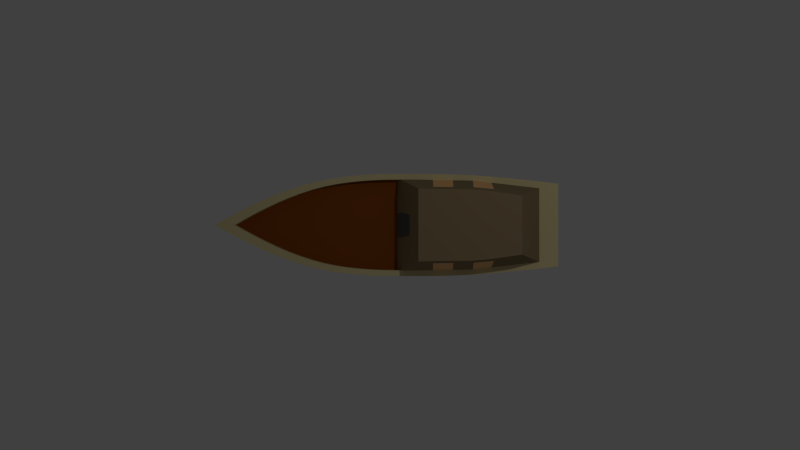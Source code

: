 # Source: ship1.blend  (saved by Blender 2.74.0; exported with 4.5.12 LTS)
import bpy
from mathutils import Matrix  # noqa: F401  (used for matrix-valued properties, if any)

bpy.ops.wm.read_factory_settings(use_empty=True)
scene = bpy.context.scene
scene.name = 'Scene'

# ---- collections
col_collection_1 = bpy.data.collections.new('Collection 1'); scene.collection.children.link(col_collection_1)

# ---- materials (node trees are filled in below, after node groups)
mat_metal = bpy.data.materials.new('Metal')
mat_metal.alpha_threshold = 0.0
mat_metal.use_transparent_shadow = False
mat_metal.diffuse_color = (0.686, 0.591, 0.3175, 1.0)
mat_metal.roughness = 0.5
mat_metal.specular_intensity = 0.1
mat_metal.line_color = (0.0, 0.0, 0.0, 1.0)
mat_wood = bpy.data.materials.new('Wood')
mat_wood.alpha_threshold = 0.0
mat_wood.use_transparent_shadow = False
mat_wood.diffuse_color = (0.2598, 0.06951, 0.008584, 1.0)
mat_wood.roughness = 0.5
mat_wood.specular_intensity = 0.05
mat_metal2 = bpy.data.materials.new('Metal2')
mat_metal2.alpha_threshold = 0.0
mat_metal2.use_transparent_shadow = False
mat_metal2.diffuse_color = (0.2883, 0.2113, 0.1138, 1.0)
mat_metal2.roughness = 0.5
mat_metal2.specular_intensity = 0.0
mat_metal2.line_color = (0.0, 0.0, 0.0, 1.0)
mat_window = bpy.data.materials.new('Window')
mat_window.alpha_threshold = 0.0
mat_window.use_transparent_shadow = False
mat_window.diffuse_color = (1.0, 0.5611, 0.2464, 1.0)
mat_window.roughness = 0.5
mat_door = bpy.data.materials.new('Door')
mat_door.alpha_threshold = 0.0
mat_door.use_transparent_shadow = False
mat_door.diffuse_color = (0.1193, 0.1193, 0.1193, 1.0)
mat_door.roughness = 0.5

# ---- material node trees

# ---- world
world_world = bpy.data.worlds.new('World'); scene.world = world_world
world_world.color = (0.05088, 0.05088, 0.05088)
world_world.use_sun_shadow = False
world_world.sun_shadow_jitter_overblur = 0.0
world_world.cycles.sampling_method = 'MANUAL'
world_world.cycles.sample_map_resolution = 256

# ---- cameras
cam_camera = bpy.data.cameras.new('Camera')
cam_camera.clip_end = 100.0
cam_camera.lens = 35.0
cam_camera.sensor_width = 32.0
cam_camera.sensor_height = 18.0
cam_camera.ortho_scale = 7.314
cam_camera.dof.focus_distance = 0.0
cam_camera.dof.aperture_fstop = 128.0

# ---- lights
light_lamp = bpy.data.lights.new('Lamp', 'POINT')
light_lamp.transmission_factor = 0.0
light_lamp.cutoff_distance = 30.0
light_lamp.energy = 100.0
light_lamp.shadow_buffer_clip_start = 1.001
light_lamp.shadow_soft_size = 0.1
light_lamp.shadow_maximum_resolution = 0.006
light_lamp.use_absolute_resolution = True
light_lamp.cycles.use_multiple_importance_sampling = False

# ---- meshes
me_cube = bpy.data.meshes.new('Cube')
me_cube.from_pydata([(2.05, 0.5366, -0.3739), (2.05, -0.5366, -0.3739), (-1.809, -0.3285, -0.3739), (-1.809, 0.3285, -0.3739), (2.05, 0.5366, 0.3739), (2.05, -0.5366, 0.3739), (-1.809, -0.3285, 0.3739), (-1.809, 0.3285, 0.3739), (1.081, 0.6479, -0.3739), (-1.081, 0.5972, -0.3739), (1.081, -0.6479, -0.3739), (-1.081, -0.5972, -0.3739), (1.081, 0.6479, 0.3739), (-1.081, 0.5972, 0.3739), (1.081, -0.6479, 0.3739), (-1.081, -0.5972, 0.3739), (0.3602, 0.6631, -0.3739), (-0.3602, 0.6631, -0.3739), (0.3602, -0.6631, -0.3739), (-0.3602, -0.6631, -0.3739), (0.3602, 0.6631, 0.3739), (-0.3602, 0.6631, 0.3739), (0.3602, -0.6631, 0.3739), (-0.3602, -0.6631, 0.3739), (-2.402, 8.714e-08, -0.3739), (-2.402, 5.621e-08, 0.3739), (1.805, 0.4769, 0.3739), (1.805, -0.4769, 0.3739), (-0.9769, 0.5308, 0.3739), (-1.624, 0.292, 0.3739), (-0.9769, -0.5308, 0.3739), (-1.624, -0.292, 0.3739), (0.944, 0.5758, 0.3739), (-0.3366, 0.5894, 0.3739), (0.944, -0.5759, 0.3739), (-0.3366, -0.5894, 0.3739), (0.3037, 0.5894, 0.3739), (0.3037, -0.5894, 0.3739), (-2.151, 3.872e-08, 0.3739), (1.513, 0.3652, 0.8798), (1.513, -0.3652, 0.8798), (-0.9769, 0.5308, 0.2219), (-1.624, 0.292, 0.2219), (-0.9769, -0.5308, 0.2219), (-1.624, -0.292, 0.2219), (0.9136, 0.441, 0.8798), (-0.3366, 0.5894, 0.2219), (0.9136, -0.441, 0.8798), (-0.3366, -0.5894, 0.2219), (0.2281, 0.4513, 0.8798), (0.2281, -0.4513, 0.8798), (-2.151, 3.872e-08, 0.2219), (-0.0338, 0.5894, 0.2213), (-0.0338, -0.5894, 0.2213), (9.537e-07, 0.6631, 0.3739), (-1.55e-06, -0.6631, 0.3739), (0.01609, 0.5894, 0.3689), (0.01609, -0.5894, 0.3689), (0.4276, 0.5826, 0.3739), (0.4276, -0.5826, 0.3739), (0.413, 0.4461, 0.8798), (0.413, -0.4461, 0.8798), (0.9209, -0.4733, 0.7583), (0.9209, 0.4733, 0.7583), (0.4165, -0.4789, 0.7583), (0.4165, 0.4789, 0.7583), (0.2281, 0.1127, 0.8798), (0.2281, -0.1127, 0.8798), (-0.0338, 0.163, 0.2213), (-0.0338, -0.163, 0.2213), (0.01609, 0.163, 0.3689), (0.01609, -0.163, 0.3689), (0.1221, 0.1299, 0.6243), (0.1221, -0.1299, 0.6243), (0.6858, 0.5792, 0.3739), (0.6858, -0.5792, 0.3739), (0.6633, 0.4435, 0.8798), (0.6633, -0.4435, 0.8798), (0.6687, 0.4761, 0.7583), (0.6687, -0.4761, 0.7583), (1.184, 0.5483, 0.3739), (1.184, -0.5483, 0.3739), (1.172, 0.4167, 0.8798), (1.172, -0.4167, 0.8798), (1.176, 0.4507, 0.7582), (1.176, -0.4507, 0.7582)], [], [(9, 11, 2, 3), (12, 20, 36, 58, 74, 32), (0, 4, 5, 1), (11, 15, 6, 2), (13, 9, 3, 7), (4, 0, 8, 12), (21, 17, 9, 13), (1, 5, 14, 10), (19, 23, 15, 11), (54, 21, 33, 56), (22, 14, 34, 75, 59, 37), (0, 1, 10, 8), (17, 19, 11, 9), (8, 10, 18, 16), (16, 18, 19, 17), (55, 22, 37, 57), (25, 6, 31, 38), (10, 14, 22, 18), (18, 22, 55, 23, 19), (12, 8, 16, 20), (20, 16, 17, 21, 54), (7, 3, 24, 25), (2, 6, 25, 24), (7, 25, 38, 29), (3, 2, 24), (58, 36, 49, 60, 65), (56, 33, 46, 52), (79, 62, 47, 77), (38, 31, 44, 51), (29, 38, 51, 42), (15, 23, 35, 30), (14, 5, 27, 81, 34), (21, 13, 28, 33), (4, 12, 32, 80, 26), (6, 15, 30, 31), (13, 7, 29, 28), (5, 4, 26, 27), (41, 42, 44, 43), (82, 45, 47, 83), (46, 41, 43, 48), (60, 49, 66, 67, 50, 61), (52, 46, 48, 53, 69, 68), (44, 42, 51), (30, 35, 48, 43), (85, 40, 83), (33, 28, 41, 46), (84, 63, 45, 82), (31, 30, 43, 44), (28, 29, 42, 41), (27, 26, 39, 40), (67, 73, 71, 57, 50), (23, 55, 57, 35), (20, 54, 56, 36), (35, 57, 53, 48), (71, 69, 53, 57), (57, 37, 50), (36, 56, 49), (76, 60, 61, 77), (37, 59, 64, 61, 50), (78, 65, 60, 76), (74, 58, 65, 78), (75, 34, 62, 79), (56, 52, 68, 70), (70, 68, 69, 71), (49, 56, 70, 72, 66), (72, 70, 71, 73), (66, 72, 73, 67), (59, 75, 79, 64), (32, 74, 78, 63), (63, 78, 76, 45), (45, 76, 77, 47), (64, 79, 77, 61), (39, 84, 82), (62, 85, 83, 47), (39, 82, 83, 40), (34, 81, 85, 62), (80, 32, 63, 84), (81, 27, 40, 85), (26, 80, 84, 39)])
me_cube.polygons.foreach_set('use_smooth', [True] * 79)
me_cube.polygons.foreach_set('material_index', [0, 0, 0, 0, 0, 0, 0, 0, 0, 0, 0, 0, 0, 0, 0, 0, 0, 0, 0, 0, 0, 0, 0, 0, 0, 2, 0, 2, 0, 0, 0, 0, 0, 0, 0, 0, 0, 1, 2, 1, 2, 1, 1, 0, 2, 0, 2, 0, 0, 2, 2, 0, 0, 0, 2, 2, 2, 2, 2, 2, 3, 2, 2, 4, 2, 4, 2, 3, 2, 2, 2, 2, 2, 2, 2, 3, 3, 2, 2])
_k = set([(4, 5), (4, 12), (5, 14), (6, 15), (6, 25), (7, 13), (7, 25), (12, 20), (13, 21), (14, 22), (15, 23), (20, 54), (21, 54), (22, 55), (23, 55), (26, 27), (26, 39), (26, 80), (27, 40), (27, 81), (28, 29), (28, 33), (29, 38), (30, 31), (30, 35), (31, 38), (32, 63), (32, 74), (32, 80), (33, 56), (34, 62), (34, 75), (34, 81), (35, 57), (36, 56), (36, 58), (37, 57), (37, 59), (39, 40), (39, 82), (40, 83), (41, 42), (41, 46), (42, 51), (43, 44), (43, 48), (44, 51), (45, 76), (45, 82), (46, 52), (47, 77), (47, 83), (48, 53), (49, 56), (49, 60), (49, 66), (50, 57), (50, 61), (50, 67), (52, 56), (52, 68), (53, 57), (53, 69), (58, 65), (58, 74), (59, 64), (59, 75), (60, 76), (61, 77), (62, 79), (63, 78), (64, 79), (65, 78), (66, 67), (68, 69), (68, 70), (69, 71), (70, 71), (70, 72), (71, 73), (72, 73)])
me_cube.attributes.new('sharp_edge', 'BOOLEAN', 'EDGE').data.foreach_set('value', [ (min(e.vertices), max(e.vertices)) in _k for e in me_cube.edges])
_k = {(0, 4): 1.0, (1, 5): 1.0, (4, 5): 1.0, (7, 13): 1.0, (6, 15): 1.0, (4, 12): 1.0, (13, 21): 1.0, (5, 14): 1.0, (15, 23): 1.0, (12, 20): 1.0, (21, 54): 1.0, (14, 22): 1.0, (23, 55): 1.0, (25, 38): 1.0, (24, 25): 1.0, (6, 25): 1.0, (7, 25): 1.0, (26, 27): 1.0, (28, 29): 1.0, (30, 31): 1.0, (32, 80): 1.0, (28, 33): 1.0, (34, 81): 1.0, (30, 35): 1.0, (36, 58): 1.0, (33, 56): 1.0, (37, 59): 1.0, (35, 57): 1.0, (38, 51): 1.0, (31, 38): 1.0, (29, 38): 1.0, (5, 27): 1.0, (4, 26): 1.0, (39, 40): 1.0, (41, 42): 1.0, (43, 44): 1.0, (45, 82): 1.0, (41, 46): 1.0, (47, 83): 1.0, (43, 48): 1.0, (49, 60): 1.0, (46, 52): 1.0, (50, 61): 1.0, (48, 53): 1.0, (50, 67): 1.0, (44, 51): 1.0, (42, 51): 1.0, (47, 62): 1.0, (32, 63): 1.0, (27, 40): 1.0, (26, 39): 1.0, (53, 69): 1.0, (20, 54): 1.0, (22, 55): 1.0, (36, 56): 1.0, (37, 57): 1.0, (53, 57): 1.0, (52, 56): 1.0, (50, 57): 1.0, (49, 56): 1.0, (58, 74): 1.0, (59, 75): 1.0, (60, 76): 1.0, (61, 77): 1.0, (61, 64): 1.0, (60, 65): 1.0, (34, 62): 1.0, (45, 63): 1.0, (59, 64): 1.0, (58, 65): 1.0, (63, 78): 1.0, (64, 79): 1.0, (49, 66): 1.0, (66, 67): 1.0, (52, 68): 1.0, (68, 69): 1.0, (70, 71): 1.0, (68, 70): 1.0, (69, 71): 1.0, (66, 72): 1.0, (67, 73): 1.0, (70, 72): 1.0, (71, 73): 1.0, (72, 73): 1.0, (32, 74): 1.0, (34, 75): 1.0, (45, 76): 1.0, (47, 77): 1.0, (65, 78): 1.0, (62, 79): 1.0, (75, 79): 1.0, (74, 78): 1.0, (26, 80): 1.0, (27, 81): 1.0, (39, 82): 1.0, (40, 83): 1.0, (80, 84): 1.0, (81, 85): 1.0, (62, 85): 1.0, (63, 84): 1.0, (40, 85): 1.0, (39, 84): 1.0}
me_cube.attributes.new('crease_edge', 'FLOAT', 'EDGE').data.foreach_set('value', [_k.get((min(e.vertices), max(e.vertices)), 0.0) for e in me_cube.edges])
me_cube.materials.append(mat_metal)
me_cube.materials.append(mat_wood)
me_cube.materials.append(mat_metal2)
me_cube.materials.append(mat_window)
me_cube.materials.append(mat_door)
me_cube.use_remesh_preserve_volume = False
me_cube.use_remesh_preserve_attributes = False
me_cube.use_mirror_vertex_groups = False
me_cube.update()

# ---- objects
ob_cube = bpy.data.objects.new('Cube', me_cube)
ob_lamp = bpy.data.objects.new('Lamp', light_lamp)
ob_camera = bpy.data.objects.new('Camera', cam_camera)

# ---- transforms, parenting, visibility, modifiers, constraints
ob_cube.location = (0.0, 0.0, 0.0)
ob_cube.lock_rotations_4d = False
ob_cube.empty_display_type = 'ARROWS'
ob_cube.lineart.crease_threshold = 0.0
_m = ob_cube.modifiers.new('Subsurf', 'SUBSURF')
_m.uv_smooth = 'PRESERVE_CORNERS'
_m.quality = 2
_m.levels = 2
_m.show_only_control_edges = False
_m = ob_cube.modifiers.new('EdgeSplit', 'EDGE_SPLIT')
_m.use_edge_angle = False
ob_lamp.location = (2.545, 1.755, 5.904)
ob_lamp.rotation_euler = (0.6503, 0.05522, 1.866)
ob_lamp.lock_rotations_4d = False
ob_lamp.empty_display_type = 'ARROWS'
ob_lamp.color = (0.0, 0.0, 0.0, 0.0)
ob_lamp.lineart.crease_threshold = 0.0
ob_camera.location = (0.0, 0.0, 11.71)
ob_camera.lock_rotations_4d = False
ob_camera.empty_display_type = 'ARROWS'
ob_camera.color = (0.0, 0.0, 0.0, 0.0)
ob_camera.display_type = 'WIRE'
ob_camera.lineart.crease_threshold = 0.0

# ---- collection membership
col_collection_1.objects.link(ob_cube)
col_collection_1.objects.link(ob_lamp)
col_collection_1.objects.link(ob_camera)

# ---- scene / render settings (as saved in the file)
scene.camera = ob_camera
scene.frame_start = 1; scene.frame_end = 250; scene.frame_set(1)
scene.render.engine = 'BLENDER_EEVEE_NEXT'
scene.render.resolution_percentage = 50
scene.render.dither_intensity = 0.0
scene.render.film_transparent = True
scene.cycles.use_denoising = False
scene.cycles.samples = 10
scene.cycles.sampling_pattern = 'TABULATED_SOBOL'
scene.cycles.light_sampling_threshold = 0.0
scene.cycles.use_adaptive_sampling = False
scene.cycles.use_light_tree = False
scene.cycles.blur_glossy = 0.0
scene.cycles.pixel_filter_type = 'GAUSSIAN'
scene.cycles.sample_clamp_indirect = 0.0
scene.view_settings.view_transform = 'Standard'
bpy.context.view_layer.update()
